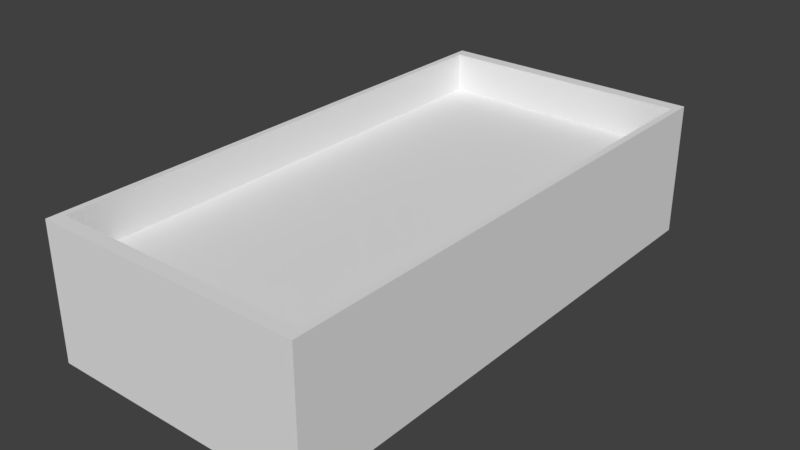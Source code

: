 # Source: Grenade_Box.blend  (saved by Blender 2.79.0; exported with 4.5.12 LTS)
import bpy
from mathutils import Matrix  # noqa: F401  (used for matrix-valued properties, if any)

bpy.ops.wm.read_factory_settings(use_empty=True)
scene = bpy.context.scene
scene.name = 'Scene'

# ---- collections
col_collection_1 = bpy.data.collections.new('Collection 1'); scene.collection.children.link(col_collection_1)

# ---- world
world_world = bpy.data.worlds.new('World'); scene.world = world_world
world_world.color = (0.05088, 0.05088, 0.05088)
world_world.use_sun_shadow = False
world_world.sun_shadow_jitter_overblur = 0.0
world_world.cycles.sampling_method = 'MANUAL'

# ---- meshes
me_cube_001 = bpy.data.meshes.new('Cube.001')
me_cube_001.from_pydata([(-1.0, -1.0, -1.0), (-0.95, -0.95, 1.0), (-1.0, 1.0, -1.0), (-0.95, 0.95, 1.0), (1.0, -1.0, -1.0), (0.95, -0.95, 1.0), (1.0, 1.0, -1.0), (0.95, 0.95, 1.0), (-1.0, -1.0, 1.0), (-1.0, 1.0, 1.0), (1.0, 1.0, 1.0), (1.0, -1.0, 1.0), (-0.95, -0.95, 0.8), (-0.95, 0.95, 0.8), (0.95, 0.95, 0.8), (0.95, -0.95, 0.8), (-0.95, -0.95, 0.8), (-0.95, 0.95, 0.8), (0.95, 0.95, 0.8), (0.95, -0.95, 0.8), (-0.95, -0.95, 0.6), (-0.95, 0.95, 0.6), (0.95, 0.95, 0.6), (0.95, -0.95, 0.6), (-0.95, -0.95, 0.4), (-0.95, 0.95, 0.4), (0.95, 0.95, 0.4), (0.95, -0.95, 0.4)], [], [(0, 8, 9, 2), (2, 9, 10, 6), (6, 10, 11, 4), (4, 11, 8, 0), (2, 6, 4, 0), (7, 3, 13, 14), (1, 3, 9, 8), (3, 7, 10, 9), (7, 5, 11, 10), (5, 1, 8, 11), (15, 14, 18, 19), (5, 7, 14, 15), (3, 1, 12, 13), (1, 5, 15, 12), (19, 18, 22, 23), (13, 12, 16, 17), (12, 15, 19, 16), (14, 13, 17, 18), (20, 23, 27, 24), (17, 16, 20, 21), (16, 19, 23, 20), (18, 17, 21, 22), (26, 25, 24, 27), (22, 21, 25, 26), (23, 22, 26, 27), (21, 20, 24, 25)])
me_cube_001.use_remesh_preserve_volume = False
me_cube_001.use_remesh_preserve_attributes = False
me_cube_001.use_mirror_vertex_groups = False
me_cube_001.update()

# ---- objects
ob_cube = bpy.data.objects.new('Cube', me_cube_001)

# ---- transforms, parenting, visibility, modifiers, constraints
ob_cube.location = (-0.09155, 0.0, 0.25)
ob_cube.scale = (0.5, 1.0, 0.25)
ob_cube.lineart.crease_threshold = 0.0

# ---- collection membership
col_collection_1.objects.link(ob_cube)

# ---- scene / render settings (as saved in the file)
scene.frame_start = 1; scene.frame_end = 250; scene.frame_set(1)
scene.render.engine = 'BLENDER_EEVEE_NEXT'
scene.render.resolution_percentage = 50
scene.render.dither_intensity = 0.0
scene.cycles.use_denoising = False
scene.cycles.samples = 128
scene.cycles.sampling_pattern = 'TABULATED_SOBOL'
scene.cycles.use_adaptive_sampling = False
scene.cycles.use_light_tree = False
scene.cycles.blur_glossy = 0.0
scene.cycles.sample_clamp_indirect = 0.0
scene.view_settings.view_transform = 'Standard'
bpy.context.view_layer.update()

# ---- added for rendering (the .blend has no active camera and no usable light): camera, sun
cam_auto = bpy.data.cameras.new('AutoCamera')
cam_auto.lens = 50.0
cam_auto.sensor_width = 36.0
cam_auto.clip_end = 1000.0
ob_auto_camera = bpy.data.objects.new('AutoCamera', cam_auto)
scene.collection.objects.link(ob_auto_camera)
ob_auto_camera.location = (2.02841, -2.54395, 1.94596)
ob_auto_camera.rotation_euler = (1.09748, -7.21219e-08, 0.694738)
scene.camera = ob_auto_camera
light_auto_sun = bpy.data.lights.new('AutoSun', 'SUN')
light_auto_sun.energy = 3.0
light_auto_sun.angle = 0.0523599
ob_auto_sun = bpy.data.objects.new('AutoSun', light_auto_sun)
scene.collection.objects.link(ob_auto_sun)
ob_auto_sun.rotation_euler = (0.872665, 0.174533, 0.523599)
bpy.context.view_layer.update()
